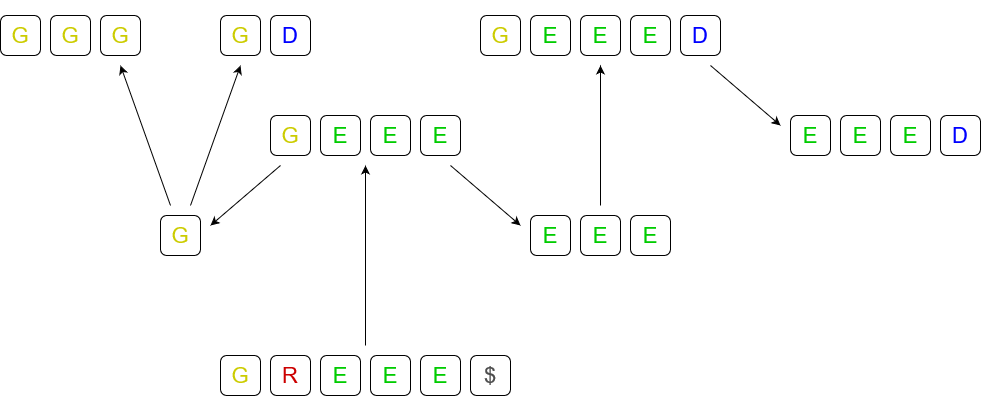

The diagram above was exported from draw.io. Its source (the exported page's mxGraphModel, read from the mxfile embedded in the PNG):
<mxGraphModel dx="1430" dy="782" grid="1" gridSize="10" guides="1" tooltips="1" connect="1" arrows="1" fold="1" page="1" pageScale="1" pageWidth="850" pageHeight="1100" math="0" shadow="0">
  <root>
    <mxCell id="0" />
    <mxCell id="1" parent="0" />
    <mxCell id="2" value="&lt;p style=&quot;line-height: 120%; font-size: 22px;&quot;&gt;&lt;font style=&quot;font-size: 22px;&quot; color=&quot;#cccc00&quot;&gt;G&lt;/font&gt;&lt;/p&gt;" style="rounded=1;whiteSpace=wrap;html=1;" vertex="1" parent="1">
      <mxGeometry x="300" y="720" width="40" height="40" as="geometry" />
    </mxCell>
    <mxCell id="3" value="&lt;font style=&quot;font-size: 22px;&quot; color=&quot;#00cc00&quot;&gt;E&lt;/font&gt;" style="rounded=1;whiteSpace=wrap;html=1;" vertex="1" parent="1">
      <mxGeometry x="400" y="720" width="40" height="40" as="geometry" />
    </mxCell>
    <mxCell id="4" value="&lt;font style=&quot;font-size: 22px;&quot; color=&quot;#00cc00&quot;&gt;E&lt;/font&gt;" style="rounded=1;whiteSpace=wrap;html=1;" vertex="1" parent="1">
      <mxGeometry x="450" y="720" width="40" height="40" as="geometry" />
    </mxCell>
    <mxCell id="5" value="&lt;font style=&quot;font-size: 22px;&quot; color=&quot;#00cc00&quot;&gt;E&lt;/font&gt;" style="rounded=1;whiteSpace=wrap;html=1;" vertex="1" parent="1">
      <mxGeometry x="500" y="720" width="40" height="40" as="geometry" />
    </mxCell>
    <mxCell id="6" value="&lt;font style=&quot;font-size: 22px;&quot; color=&quot;#4d4d4d&quot;&gt;$&lt;/font&gt;" style="rounded=1;whiteSpace=wrap;html=1;" vertex="1" parent="1">
      <mxGeometry x="550" y="720" width="40" height="40" as="geometry" />
    </mxCell>
    <mxCell id="7" value="&lt;p style=&quot;line-height: 120%; font-size: 22px;&quot;&gt;&lt;font style=&quot;font-size: 22px;&quot; color=&quot;#cccc00&quot;&gt;G&lt;/font&gt;&lt;/p&gt;" style="rounded=1;whiteSpace=wrap;html=1;" vertex="1" parent="1">
      <mxGeometry x="240" y="580" width="40" height="40" as="geometry" />
    </mxCell>
    <mxCell id="8" value="&lt;p style=&quot;line-height: 120%; font-size: 22px;&quot;&gt;&lt;font style=&quot;font-size: 22px;&quot; color=&quot;#cccc00&quot;&gt;G&lt;/font&gt;&lt;/p&gt;" style="rounded=1;whiteSpace=wrap;html=1;" vertex="1" parent="1">
      <mxGeometry x="350" y="480" width="40" height="40" as="geometry" />
    </mxCell>
    <mxCell id="9" value="&lt;font style=&quot;font-size: 22px;&quot; color=&quot;#cc0000&quot;&gt;R&lt;/font&gt;" style="rounded=1;whiteSpace=wrap;html=1;" vertex="1" parent="1">
      <mxGeometry x="350" y="720" width="40" height="40" as="geometry" />
    </mxCell>
    <mxCell id="10" value="&lt;font style=&quot;font-size: 22px;&quot; color=&quot;#00cc00&quot;&gt;E&lt;/font&gt;" style="rounded=1;whiteSpace=wrap;html=1;" vertex="1" parent="1">
      <mxGeometry x="400" y="480" width="40" height="40" as="geometry" />
    </mxCell>
    <mxCell id="11" value="&lt;font style=&quot;font-size: 22px;&quot; color=&quot;#00cc00&quot;&gt;E&lt;/font&gt;" style="rounded=1;whiteSpace=wrap;html=1;" vertex="1" parent="1">
      <mxGeometry x="450" y="480" width="40" height="40" as="geometry" />
    </mxCell>
    <mxCell id="12" value="&lt;font style=&quot;font-size: 22px;&quot; color=&quot;#00cc00&quot;&gt;E&lt;/font&gt;" style="rounded=1;whiteSpace=wrap;html=1;" vertex="1" parent="1">
      <mxGeometry x="500" y="480" width="40" height="40" as="geometry" />
    </mxCell>
    <mxCell id="13" value="&lt;font style=&quot;font-size: 22px;&quot; color=&quot;#00cc00&quot;&gt;E&lt;/font&gt;" style="rounded=1;whiteSpace=wrap;html=1;" vertex="1" parent="1">
      <mxGeometry x="610" y="580" width="40" height="40" as="geometry" />
    </mxCell>
    <mxCell id="14" value="&lt;font style=&quot;font-size: 22px;&quot; color=&quot;#00cc00&quot;&gt;E&lt;/font&gt;" style="rounded=1;whiteSpace=wrap;html=1;" vertex="1" parent="1">
      <mxGeometry x="660" y="580" width="40" height="40" as="geometry" />
    </mxCell>
    <mxCell id="15" value="&lt;font style=&quot;font-size: 22px;&quot; color=&quot;#00cc00&quot;&gt;E&lt;/font&gt;" style="rounded=1;whiteSpace=wrap;html=1;" vertex="1" parent="1">
      <mxGeometry x="710" y="580" width="40" height="40" as="geometry" />
    </mxCell>
    <mxCell id="16" value="&lt;p style=&quot;line-height: 120%; font-size: 22px;&quot;&gt;&lt;font style=&quot;font-size: 22px;&quot; color=&quot;#cccc00&quot;&gt;G&lt;/font&gt;&lt;/p&gt;" style="rounded=1;whiteSpace=wrap;html=1;" vertex="1" parent="1">
      <mxGeometry x="80" y="380" width="40" height="40" as="geometry" />
    </mxCell>
    <mxCell id="17" value="&lt;p style=&quot;line-height: 120%; font-size: 22px;&quot;&gt;&lt;font style=&quot;font-size: 22px;&quot; color=&quot;#cccc00&quot;&gt;G&lt;/font&gt;&lt;/p&gt;" style="rounded=1;whiteSpace=wrap;html=1;" vertex="1" parent="1">
      <mxGeometry x="130" y="380" width="40" height="40" as="geometry" />
    </mxCell>
    <mxCell id="18" value="&lt;p style=&quot;line-height: 120%; font-size: 22px;&quot;&gt;&lt;font style=&quot;font-size: 22px;&quot; color=&quot;#cccc00&quot;&gt;G&lt;/font&gt;&lt;/p&gt;" style="rounded=1;whiteSpace=wrap;html=1;" vertex="1" parent="1">
      <mxGeometry x="180" y="380" width="40" height="40" as="geometry" />
    </mxCell>
    <mxCell id="19" value="&lt;p style=&quot;line-height: 120%; font-size: 22px;&quot;&gt;&lt;font style=&quot;font-size: 22px;&quot; color=&quot;#cccc00&quot;&gt;G&lt;/font&gt;&lt;/p&gt;" style="rounded=1;whiteSpace=wrap;html=1;" vertex="1" parent="1">
      <mxGeometry x="300" y="380" width="40" height="40" as="geometry" />
    </mxCell>
    <mxCell id="20" value="&lt;font style=&quot;font-size: 22px;&quot; color=&quot;#0000ff&quot;&gt;D&lt;/font&gt;" style="rounded=1;whiteSpace=wrap;html=1;" vertex="1" parent="1">
      <mxGeometry x="350" y="380" width="40" height="40" as="geometry" />
    </mxCell>
    <mxCell id="21" value="&lt;font style=&quot;font-size: 22px;&quot; color=&quot;#0000ff&quot;&gt;D&lt;/font&gt;" style="rounded=1;whiteSpace=wrap;html=1;" vertex="1" parent="1">
      <mxGeometry x="760" y="380" width="40" height="40" as="geometry" />
    </mxCell>
    <mxCell id="22" value="&lt;font style=&quot;font-size: 22px;&quot; color=&quot;#00cc00&quot;&gt;E&lt;/font&gt;" style="rounded=1;whiteSpace=wrap;html=1;" vertex="1" parent="1">
      <mxGeometry x="610" y="380" width="40" height="40" as="geometry" />
    </mxCell>
    <mxCell id="23" value="&lt;font style=&quot;font-size: 22px;&quot; color=&quot;#00cc00&quot;&gt;E&lt;/font&gt;" style="rounded=1;whiteSpace=wrap;html=1;" vertex="1" parent="1">
      <mxGeometry x="660" y="380" width="40" height="40" as="geometry" />
    </mxCell>
    <mxCell id="24" value="&lt;font style=&quot;font-size: 22px;&quot; color=&quot;#00cc00&quot;&gt;E&lt;/font&gt;" style="rounded=1;whiteSpace=wrap;html=1;" vertex="1" parent="1">
      <mxGeometry x="710" y="380" width="40" height="40" as="geometry" />
    </mxCell>
    <mxCell id="25" value="" style="endArrow=classic;html=1;rounded=0;" edge="1" parent="1">
      <mxGeometry width="50" height="50" relative="1" as="geometry">
        <mxPoint x="270" y="570" as="sourcePoint" />
        <mxPoint x="320" y="430" as="targetPoint" />
      </mxGeometry>
    </mxCell>
    <mxCell id="26" value="" style="endArrow=classic;html=1;rounded=0;" edge="1" parent="1">
      <mxGeometry width="50" height="50" relative="1" as="geometry">
        <mxPoint x="250" y="570" as="sourcePoint" />
        <mxPoint x="200" y="430" as="targetPoint" />
      </mxGeometry>
    </mxCell>
    <mxCell id="27" value="" style="endArrow=classic;html=1;rounded=0;" edge="1" parent="1">
      <mxGeometry width="50" height="50" relative="1" as="geometry">
        <mxPoint x="445" y="710" as="sourcePoint" />
        <mxPoint x="445" y="530" as="targetPoint" />
      </mxGeometry>
    </mxCell>
    <mxCell id="28" value="" style="endArrow=classic;html=1;rounded=0;" edge="1" parent="1">
      <mxGeometry width="50" height="50" relative="1" as="geometry">
        <mxPoint x="360" y="530" as="sourcePoint" />
        <mxPoint x="290" y="590" as="targetPoint" />
      </mxGeometry>
    </mxCell>
    <mxCell id="29" value="" style="endArrow=classic;html=1;rounded=0;" edge="1" parent="1">
      <mxGeometry width="50" height="50" relative="1" as="geometry">
        <mxPoint x="530" y="530" as="sourcePoint" />
        <mxPoint x="600" y="590" as="targetPoint" />
      </mxGeometry>
    </mxCell>
    <mxCell id="30" value="" style="endArrow=classic;html=1;rounded=0;" edge="1" parent="1">
      <mxGeometry width="50" height="50" relative="1" as="geometry">
        <mxPoint x="680" y="570" as="sourcePoint" />
        <mxPoint x="680" y="430" as="targetPoint" />
      </mxGeometry>
    </mxCell>
    <mxCell id="31" value="&lt;p style=&quot;line-height: 120%; font-size: 22px;&quot;&gt;&lt;font style=&quot;font-size: 22px;&quot; color=&quot;#cccc00&quot;&gt;G&lt;/font&gt;&lt;/p&gt;" style="rounded=1;whiteSpace=wrap;html=1;" vertex="1" parent="1">
      <mxGeometry x="560" y="380" width="40" height="40" as="geometry" />
    </mxCell>
    <mxCell id="32" value="&lt;font style=&quot;font-size: 22px;&quot; color=&quot;#0000ff&quot;&gt;D&lt;/font&gt;" style="rounded=1;whiteSpace=wrap;html=1;" vertex="1" parent="1">
      <mxGeometry x="1020" y="480" width="40" height="40" as="geometry" />
    </mxCell>
    <mxCell id="33" value="&lt;font style=&quot;font-size: 22px;&quot; color=&quot;#00cc00&quot;&gt;E&lt;/font&gt;" style="rounded=1;whiteSpace=wrap;html=1;" vertex="1" parent="1">
      <mxGeometry x="870" y="480" width="40" height="40" as="geometry" />
    </mxCell>
    <mxCell id="34" value="&lt;font style=&quot;font-size: 22px;&quot; color=&quot;#00cc00&quot;&gt;E&lt;/font&gt;" style="rounded=1;whiteSpace=wrap;html=1;" vertex="1" parent="1">
      <mxGeometry x="920" y="480" width="40" height="40" as="geometry" />
    </mxCell>
    <mxCell id="35" value="&lt;font style=&quot;font-size: 22px;&quot; color=&quot;#00cc00&quot;&gt;E&lt;/font&gt;" style="rounded=1;whiteSpace=wrap;html=1;" vertex="1" parent="1">
      <mxGeometry x="970" y="480" width="40" height="40" as="geometry" />
    </mxCell>
    <mxCell id="36" value="" style="endArrow=classic;html=1;rounded=0;" edge="1" parent="1">
      <mxGeometry width="50" height="50" relative="1" as="geometry">
        <mxPoint x="790" y="430" as="sourcePoint" />
        <mxPoint x="860" y="490" as="targetPoint" />
      </mxGeometry>
    </mxCell>
  </root>
</mxGraphModel>